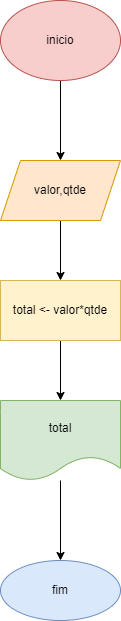

The diagram above was exported from draw.io. Its source (the exported page's mxGraphModel, read from the mxfile embedded in the PNG):
<mxGraphModel dx="1422" dy="794" grid="1" gridSize="10" guides="1" tooltips="1" connect="1" arrows="1" fold="1" page="1" pageScale="1" pageWidth="827" pageHeight="1169" math="0" shadow="0">
  <root>
    <mxCell id="0" />
    <mxCell id="1" parent="0" />
    <mxCell id="o6xZoPRApfykcTxqqBwe-3" style="edgeStyle=orthogonalEdgeStyle;rounded=0;orthogonalLoop=1;jettySize=auto;html=1;" parent="1" source="o6xZoPRApfykcTxqqBwe-1" target="o6xZoPRApfykcTxqqBwe-2" edge="1">
      <mxGeometry relative="1" as="geometry" />
    </mxCell>
    <mxCell id="o6xZoPRApfykcTxqqBwe-1" value="inicio" style="ellipse;whiteSpace=wrap;html=1;fillColor=#f8cecc;strokeColor=#b85450;" parent="1" vertex="1">
      <mxGeometry x="340" y="40" width="120" height="80" as="geometry" />
    </mxCell>
    <mxCell id="o6xZoPRApfykcTxqqBwe-5" value="" style="edgeStyle=orthogonalEdgeStyle;rounded=0;orthogonalLoop=1;jettySize=auto;html=1;" parent="1" source="o6xZoPRApfykcTxqqBwe-2" target="o6xZoPRApfykcTxqqBwe-4" edge="1">
      <mxGeometry relative="1" as="geometry" />
    </mxCell>
    <mxCell id="o6xZoPRApfykcTxqqBwe-2" value="valor,qtde" style="shape=parallelogram;perimeter=parallelogramPerimeter;whiteSpace=wrap;html=1;fixedSize=1;size=20;fillColor=#ffe6cc;strokeColor=#d79b00;" parent="1" vertex="1">
      <mxGeometry x="340" y="200" width="120" height="60" as="geometry" />
    </mxCell>
    <mxCell id="o6xZoPRApfykcTxqqBwe-10" value="" style="edgeStyle=orthogonalEdgeStyle;rounded=0;orthogonalLoop=1;jettySize=auto;html=1;" parent="1" source="o6xZoPRApfykcTxqqBwe-4" target="o6xZoPRApfykcTxqqBwe-9" edge="1">
      <mxGeometry relative="1" as="geometry" />
    </mxCell>
    <mxCell id="o6xZoPRApfykcTxqqBwe-4" value="total &amp;lt;- valor*qtde" style="whiteSpace=wrap;html=1;fillColor=#fff2cc;strokeColor=#d6b656;" parent="1" vertex="1">
      <mxGeometry x="340" y="320" width="120" height="60" as="geometry" />
    </mxCell>
    <mxCell id="o6xZoPRApfykcTxqqBwe-12" value="" style="edgeStyle=orthogonalEdgeStyle;rounded=0;orthogonalLoop=1;jettySize=auto;html=1;" parent="1" source="o6xZoPRApfykcTxqqBwe-9" target="o6xZoPRApfykcTxqqBwe-11" edge="1">
      <mxGeometry relative="1" as="geometry" />
    </mxCell>
    <mxCell id="o6xZoPRApfykcTxqqBwe-9" value="total" style="shape=document;whiteSpace=wrap;html=1;boundedLbl=1;fillColor=#d5e8d4;strokeColor=#82b366;" parent="1" vertex="1">
      <mxGeometry x="340" y="440" width="120" height="80" as="geometry" />
    </mxCell>
    <mxCell id="o6xZoPRApfykcTxqqBwe-11" value="fim" style="ellipse;whiteSpace=wrap;html=1;fillColor=#dae8fc;strokeColor=#6c8ebf;" parent="1" vertex="1">
      <mxGeometry x="340" y="600" width="120" height="60" as="geometry" />
    </mxCell>
  </root>
</mxGraphModel>